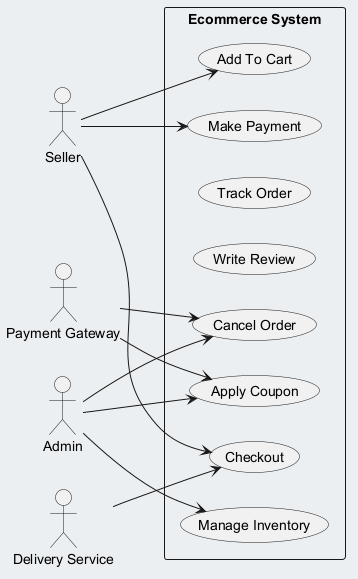

The diagram above was rendered by PlantUML. Its source (embedded in the PNG):
@startuml
skinparam backgroundColor #ECEFF1
skinparam classBackgroundColor #FFFFFF
skinparam classBorderColor #455A64
left to right direction
actor "Payment Gateway" as PG
actor "Seller" as S
actor "Admin" as A
actor "Delivery Service" as DS
rectangle "Ecommerce System" {
  usecase "Add To Cart" as UC_AddToCart
  usecase "Make Payment" as UC_MakePayment
  usecase "Track Order" as UC_TrackOrder
  usecase "Write Review" as UC_WriteReview
  usecase "Cancel Order" as UC_CancelOrder
  usecase "Apply Coupon" as UC_ApplyCoupon
  usecase "Checkout" as UC_Checkout
  usecase "Manage Inventory" as UC_ManageInventory
}
PG --> UC_ApplyCoupon
PG --> UC_CancelOrder
S --> UC_AddToCart
S --> UC_MakePayment
S --> UC_Checkout
A --> UC_ManageInventory
A --> UC_ApplyCoupon
A --> UC_CancelOrder
DS --> UC_Checkout
@enduml